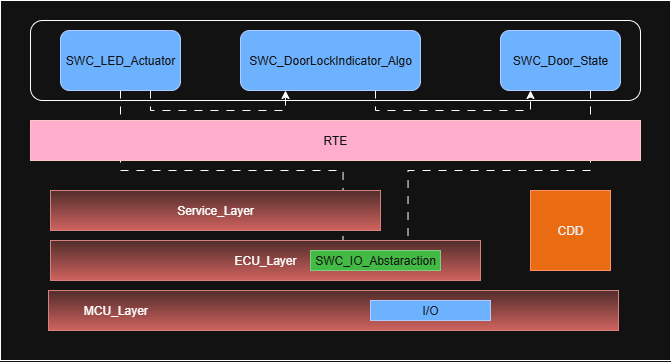

The diagram above was exported from draw.io. Its source (the exported page's mxGraphModel, read from the mxfile embedded in the PNG):
<mxGraphModel dx="715" dy="355" grid="1" gridSize="10" guides="1" tooltips="1" connect="1" arrows="1" fold="1" page="1" pageScale="1" pageWidth="827" pageHeight="1169" math="0" shadow="0">
  <root>
    <mxCell id="0" />
    <mxCell id="1" parent="0" />
    <mxCell id="4bn9ZZSBdB1df40RRzVR-3" value="" style="rounded=0;whiteSpace=wrap;html=1;fillColor=#008a00;fontColor=#ffffff;strokeColor=#005700;" vertex="1" parent="1">
      <mxGeometry x="100" y="230" width="610" height="170" as="geometry" />
    </mxCell>
    <mxCell id="iAgSYg8-q73YRyImapHo-4" value="" style="rounded=0;whiteSpace=wrap;html=1;" vertex="1" parent="1">
      <mxGeometry x="70" y="50" width="670" height="360" as="geometry" />
    </mxCell>
    <mxCell id="iAgSYg8-q73YRyImapHo-5" value="" style="rounded=1;whiteSpace=wrap;html=1;" vertex="1" parent="1">
      <mxGeometry x="100" y="70" width="610" height="80" as="geometry" />
    </mxCell>
    <mxCell id="4bn9ZZSBdB1df40RRzVR-11" style="edgeStyle=orthogonalEdgeStyle;rounded=0;orthogonalLoop=1;jettySize=auto;html=1;exitX=0.75;exitY=1;exitDx=0;exitDy=0;entryX=0.25;entryY=1;entryDx=0;entryDy=0;flowAnimation=1;" edge="1" parent="1" source="iAgSYg8-q73YRyImapHo-1" target="iAgSYg8-q73YRyImapHo-3">
      <mxGeometry relative="1" as="geometry" />
    </mxCell>
    <mxCell id="4bn9ZZSBdB1df40RRzVR-12" style="edgeStyle=orthogonalEdgeStyle;rounded=0;orthogonalLoop=1;jettySize=auto;html=1;exitX=0.5;exitY=1;exitDx=0;exitDy=0;entryX=0.25;entryY=0;entryDx=0;entryDy=0;flowAnimation=1;" edge="1" parent="1" source="iAgSYg8-q73YRyImapHo-1" target="4bn9ZZSBdB1df40RRzVR-9">
      <mxGeometry relative="1" as="geometry" />
    </mxCell>
    <mxCell id="iAgSYg8-q73YRyImapHo-1" value="SWC_LED_Actuator" style="rounded=1;whiteSpace=wrap;html=1;fillColor=#0050ef;fontColor=#ffffff;strokeColor=#001DBC;" vertex="1" parent="1">
      <mxGeometry x="130" y="80" width="120" height="60" as="geometry" />
    </mxCell>
    <mxCell id="4bn9ZZSBdB1df40RRzVR-14" style="edgeStyle=orthogonalEdgeStyle;rounded=0;orthogonalLoop=1;jettySize=auto;html=1;exitX=0.75;exitY=1;exitDx=0;exitDy=0;entryX=0.75;entryY=0;entryDx=0;entryDy=0;flowAnimation=1;" edge="1" parent="1" source="iAgSYg8-q73YRyImapHo-2" target="4bn9ZZSBdB1df40RRzVR-9">
      <mxGeometry relative="1" as="geometry">
        <Array as="points">
          <mxPoint x="660" y="220" />
          <mxPoint x="478" y="220" />
        </Array>
      </mxGeometry>
    </mxCell>
    <mxCell id="iAgSYg8-q73YRyImapHo-2" value="SWC_Door_State" style="rounded=1;whiteSpace=wrap;html=1;fillColor=#0050ef;fontColor=#ffffff;strokeColor=#001DBC;" vertex="1" parent="1">
      <mxGeometry x="570" y="80" width="120" height="60" as="geometry" />
    </mxCell>
    <mxCell id="4bn9ZZSBdB1df40RRzVR-13" style="edgeStyle=orthogonalEdgeStyle;rounded=0;orthogonalLoop=1;jettySize=auto;html=1;exitX=0.75;exitY=1;exitDx=0;exitDy=0;entryX=0.25;entryY=1;entryDx=0;entryDy=0;flowAnimation=1;" edge="1" parent="1" source="iAgSYg8-q73YRyImapHo-3" target="iAgSYg8-q73YRyImapHo-2">
      <mxGeometry relative="1" as="geometry" />
    </mxCell>
    <mxCell id="iAgSYg8-q73YRyImapHo-3" value="SWC_DoorLockIndicator_Algo" style="rounded=1;whiteSpace=wrap;html=1;fillColor=#0050ef;fontColor=#ffffff;strokeColor=#001DBC;" vertex="1" parent="1">
      <mxGeometry x="310" y="80" width="180" height="60" as="geometry" />
    </mxCell>
    <mxCell id="4bn9ZZSBdB1df40RRzVR-2" value="RTE" style="rounded=0;whiteSpace=wrap;html=1;fillColor=#a20025;fontColor=#ffffff;strokeColor=#6F0000;" vertex="1" parent="1">
      <mxGeometry x="100" y="170" width="610" height="40" as="geometry" />
    </mxCell>
    <mxCell id="4bn9ZZSBdB1df40RRzVR-4" value="Service_Layer" style="rounded=0;whiteSpace=wrap;html=1;fillColor=#f8cecc;strokeColor=#b85450;gradientColor=#ea6b66;" vertex="1" parent="1">
      <mxGeometry x="120" y="240" width="330" height="40" as="geometry" />
    </mxCell>
    <mxCell id="4bn9ZZSBdB1df40RRzVR-5" value="ECU_Layer" style="rounded=0;whiteSpace=wrap;html=1;fillColor=#f8cecc;strokeColor=#b85450;gradientColor=#ea6b66;" vertex="1" parent="1">
      <mxGeometry x="120" y="290" width="430" height="40" as="geometry" />
    </mxCell>
    <mxCell id="4bn9ZZSBdB1df40RRzVR-6" value="&amp;nbsp; &amp;nbsp; &amp;nbsp; &amp;nbsp; &amp;nbsp; MCU_Layer" style="rounded=0;whiteSpace=wrap;html=1;align=left;fillColor=#f8cecc;strokeColor=#b85450;gradientColor=#ea6b66;" vertex="1" parent="1">
      <mxGeometry x="118" y="340" width="570" height="40" as="geometry" />
    </mxCell>
    <mxCell id="4bn9ZZSBdB1df40RRzVR-7" value="I/O" style="rounded=0;whiteSpace=wrap;html=1;fillColor=#0050ef;fontColor=#ffffff;strokeColor=#001DBC;" vertex="1" parent="1">
      <mxGeometry x="440" y="350" width="120" height="20" as="geometry" />
    </mxCell>
    <mxCell id="4bn9ZZSBdB1df40RRzVR-8" value="CDD" style="whiteSpace=wrap;html=1;aspect=fixed;fillColor=#fa6800;fontColor=#000000;strokeColor=#C73500;" vertex="1" parent="1">
      <mxGeometry x="600" y="240" width="80" height="80" as="geometry" />
    </mxCell>
    <mxCell id="4bn9ZZSBdB1df40RRzVR-9" value="SWC_IO_Abstaraction" style="rounded=0;whiteSpace=wrap;html=1;fillColor=#008a00;fontColor=#ffffff;strokeColor=#005700;" vertex="1" parent="1">
      <mxGeometry x="380" y="300" width="130" height="20" as="geometry" />
    </mxCell>
  </root>
</mxGraphModel>